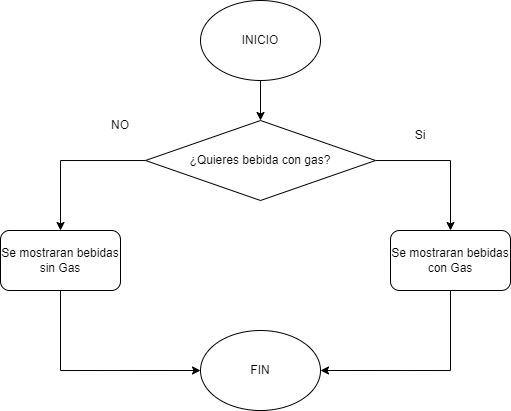

The diagram above was exported from draw.io. Its source (the exported page's mxGraphModel, read from the mxfile embedded in the PNG):
<mxGraphModel dx="1224" dy="529" grid="1" gridSize="10" guides="1" tooltips="1" connect="1" arrows="1" fold="1" page="1" pageScale="1" pageWidth="827" pageHeight="1169" math="0" shadow="0">
  <root>
    <mxCell id="WIyWlLk6GJQsqaUBKTNV-0" />
    <mxCell id="WIyWlLk6GJQsqaUBKTNV-1" parent="WIyWlLk6GJQsqaUBKTNV-0" />
    <mxCell id="MF-ldxYRKZQ0FXRQCjoC-2" style="edgeStyle=orthogonalEdgeStyle;rounded=0;orthogonalLoop=1;jettySize=auto;html=1;entryX=0.5;entryY=0;entryDx=0;entryDy=0;" edge="1" parent="WIyWlLk6GJQsqaUBKTNV-1" source="MF-ldxYRKZQ0FXRQCjoC-0" target="MF-ldxYRKZQ0FXRQCjoC-1">
      <mxGeometry relative="1" as="geometry" />
    </mxCell>
    <mxCell id="MF-ldxYRKZQ0FXRQCjoC-0" value="INICIO" style="ellipse;whiteSpace=wrap;html=1;" vertex="1" parent="WIyWlLk6GJQsqaUBKTNV-1">
      <mxGeometry x="360" y="160" width="120" height="80" as="geometry" />
    </mxCell>
    <mxCell id="MF-ldxYRKZQ0FXRQCjoC-5" style="edgeStyle=orthogonalEdgeStyle;rounded=0;orthogonalLoop=1;jettySize=auto;html=1;entryX=0.5;entryY=0;entryDx=0;entryDy=0;" edge="1" parent="WIyWlLk6GJQsqaUBKTNV-1" source="MF-ldxYRKZQ0FXRQCjoC-1" target="MF-ldxYRKZQ0FXRQCjoC-4">
      <mxGeometry relative="1" as="geometry" />
    </mxCell>
    <mxCell id="MF-ldxYRKZQ0FXRQCjoC-6" style="edgeStyle=orthogonalEdgeStyle;rounded=0;orthogonalLoop=1;jettySize=auto;html=1;entryX=0.5;entryY=0;entryDx=0;entryDy=0;" edge="1" parent="WIyWlLk6GJQsqaUBKTNV-1" source="MF-ldxYRKZQ0FXRQCjoC-1" target="MF-ldxYRKZQ0FXRQCjoC-3">
      <mxGeometry relative="1" as="geometry" />
    </mxCell>
    <mxCell id="MF-ldxYRKZQ0FXRQCjoC-1" value="¿Quieres bebida con gas?" style="rhombus;whiteSpace=wrap;html=1;" vertex="1" parent="WIyWlLk6GJQsqaUBKTNV-1">
      <mxGeometry x="305" y="280" width="230" height="80" as="geometry" />
    </mxCell>
    <mxCell id="MF-ldxYRKZQ0FXRQCjoC-10" style="edgeStyle=orthogonalEdgeStyle;rounded=0;orthogonalLoop=1;jettySize=auto;html=1;entryX=0;entryY=0.5;entryDx=0;entryDy=0;" edge="1" parent="WIyWlLk6GJQsqaUBKTNV-1" source="MF-ldxYRKZQ0FXRQCjoC-3" target="MF-ldxYRKZQ0FXRQCjoC-9">
      <mxGeometry relative="1" as="geometry">
        <Array as="points">
          <mxPoint x="220" y="530" />
        </Array>
      </mxGeometry>
    </mxCell>
    <mxCell id="MF-ldxYRKZQ0FXRQCjoC-3" value="Se mostraran bebidas sin Gas" style="rounded=1;whiteSpace=wrap;html=1;" vertex="1" parent="WIyWlLk6GJQsqaUBKTNV-1">
      <mxGeometry x="160" y="390" width="120" height="60" as="geometry" />
    </mxCell>
    <mxCell id="MF-ldxYRKZQ0FXRQCjoC-11" style="edgeStyle=orthogonalEdgeStyle;rounded=0;orthogonalLoop=1;jettySize=auto;html=1;entryX=1;entryY=0.5;entryDx=0;entryDy=0;" edge="1" parent="WIyWlLk6GJQsqaUBKTNV-1" source="MF-ldxYRKZQ0FXRQCjoC-4" target="MF-ldxYRKZQ0FXRQCjoC-9">
      <mxGeometry relative="1" as="geometry">
        <Array as="points">
          <mxPoint x="610" y="530" />
        </Array>
      </mxGeometry>
    </mxCell>
    <mxCell id="MF-ldxYRKZQ0FXRQCjoC-4" value="Se mostraran bebidas con Gas" style="rounded=1;whiteSpace=wrap;html=1;" vertex="1" parent="WIyWlLk6GJQsqaUBKTNV-1">
      <mxGeometry x="550" y="390" width="120" height="60" as="geometry" />
    </mxCell>
    <mxCell id="MF-ldxYRKZQ0FXRQCjoC-7" value="Si" style="text;html=1;strokeColor=none;fillColor=none;align=center;verticalAlign=middle;whiteSpace=wrap;rounded=0;" vertex="1" parent="WIyWlLk6GJQsqaUBKTNV-1">
      <mxGeometry x="550" y="280" width="60" height="30" as="geometry" />
    </mxCell>
    <mxCell id="MF-ldxYRKZQ0FXRQCjoC-8" value="NO" style="text;html=1;strokeColor=none;fillColor=none;align=center;verticalAlign=middle;whiteSpace=wrap;rounded=0;" vertex="1" parent="WIyWlLk6GJQsqaUBKTNV-1">
      <mxGeometry x="250" y="270" width="60" height="30" as="geometry" />
    </mxCell>
    <mxCell id="MF-ldxYRKZQ0FXRQCjoC-9" value="FIN" style="ellipse;whiteSpace=wrap;html=1;" vertex="1" parent="WIyWlLk6GJQsqaUBKTNV-1">
      <mxGeometry x="360" y="490" width="120" height="80" as="geometry" />
    </mxCell>
  </root>
</mxGraphModel>